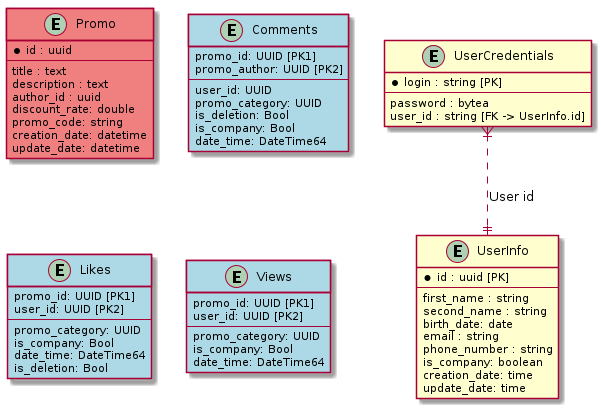

The diagram above was rendered by PlantUML. Its source (embedded in the PNG):
@startuml

entity "UserInfo" {
    * id : uuid [PK]
    --
    first_name : string
    second_name : string
    birth_date: date
    email : string
    phone_number : string
    is_company: boolean
    creation_date: time
    update_date: time
}

entity "UserCredentials" {
    * login : string [PK]
    --
    password : bytea
    user_id : string [FK -> UserInfo.id]
}

UserCredentials }|..|| UserInfo : "User id"

entity Promo #lightcoral {
    *id : uuid
    --
    title : text
    description : text
    author_id : uuid
    discount_rate: double
    promo_code: string
    creation_date: datetime
    update_date: datetime
}

entity Comments #lightblue {
    promo_id: UUID [PK1]
    promo_author: UUID [PK2]
    --
    user_id: UUID
    promo_category: UUID
    is_deletion: Bool
    is_company: Bool
    date_time: DateTime64
}

entity Likes #lightblue {
    promo_id: UUID [PK1]
    user_id: UUID [PK2]
    --
    promo_category: UUID
    is_company: Bool
    date_time: DateTime64
    is_deletion: Bool
}

entity Views #lightblue {
    promo_id: UUID [PK1]
    user_id: UUID [PK2]
    --
    promo_category: UUID
    is_company: Bool
    date_time: DateTime64
}


@enduml